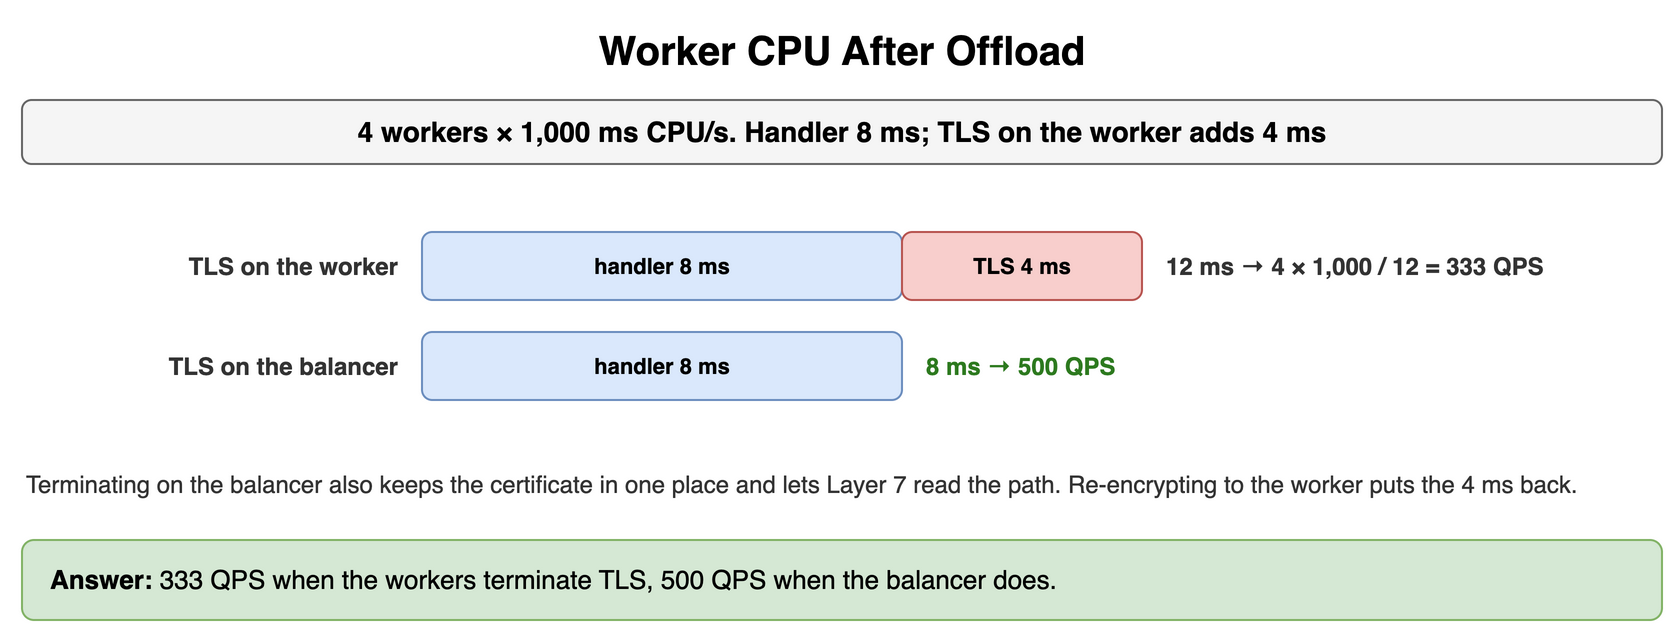

The diagram above was exported from draw.io. Its source (the exported page's mxGraphModel, read from the mxfile embedded in the PNG):
<mxGraphModel dx="900" dy="326" grid="1" gridSize="10" guides="1" tooltips="1" connect="1" arrows="1" fold="1" page="1" pageScale="1" pageWidth="900" pageHeight="326" math="0" shadow="0">
  <root>
    <mxCell id="0" />
    <mxCell id="1" parent="0" />
    <mxCell id="m41" value="Worker CPU After Offload" style="text;html=1;align=center;verticalAlign=middle;whiteSpace=wrap;fontSize=20;fontStyle=1;" vertex="1" parent="1">
      <mxGeometry x="40" y="10" width="820" height="30" as="geometry" />
    </mxCell>
    <mxCell id="m42" value="4 workers × 1,000 ms CPU/s. Handler 8 ms; TLS on the worker adds 4 ms" style="rounded=1;whiteSpace=wrap;html=1;fillColor=#f5f5f5;strokeColor=#666666;fontStyle=1;fontSize=14;" vertex="1" parent="1">
      <mxGeometry x="40" y="50" width="820" height="32" as="geometry" />
    </mxCell>
    <mxCell id="m43" value="TLS on the worker" style="text;html=1;whiteSpace=wrap;fontSize=11;align=right;verticalAlign=middle;fontSize=12;fontColor=#333333;fontStyle=1;" vertex="1" parent="1">
      <mxGeometry x="40" y="116" width="190" height="34" as="geometry" />
    </mxCell>
    <mxCell id="m44" value="handler 8 ms" style="rounded=1;whiteSpace=wrap;html=1;fillColor=#dae8fc;strokeColor=#6c8ebf;fontSize=11;align=center;fontStyle=1;" vertex="1" parent="1">
      <mxGeometry x="240" y="116" width="240" height="34" as="geometry" />
    </mxCell>
    <mxCell id="m45" value="TLS 4 ms" style="rounded=1;whiteSpace=wrap;html=1;fillColor=#f8cecc;strokeColor=#b85450;fontSize=11;align=center;fontStyle=1;" vertex="1" parent="1">
      <mxGeometry x="480" y="116" width="120" height="34" as="geometry" />
    </mxCell>
    <mxCell id="m46" value="12 ms → 4 × 1,000 / 12 = 333 QPS" style="text;html=1;whiteSpace=wrap;fontSize=11;align=left;verticalAlign=middle;fontSize=12;fontColor=#333333;fontStyle=1;" vertex="1" parent="1">
      <mxGeometry x="610" y="116" width="250" height="34" as="geometry" />
    </mxCell>
    <mxCell id="m47" value="TLS on the balancer" style="text;html=1;whiteSpace=wrap;fontSize=11;align=right;verticalAlign=middle;fontSize=12;fontColor=#333333;fontStyle=1;" vertex="1" parent="1">
      <mxGeometry x="40" y="166" width="190" height="34" as="geometry" />
    </mxCell>
    <mxCell id="m48" value="handler 8 ms" style="rounded=1;whiteSpace=wrap;html=1;fillColor=#dae8fc;strokeColor=#6c8ebf;fontSize=11;align=center;fontStyle=1;" vertex="1" parent="1">
      <mxGeometry x="240" y="166" width="240" height="34" as="geometry" />
    </mxCell>
    <mxCell id="m49" value="8 ms → 500 QPS" style="text;html=1;whiteSpace=wrap;fontSize=11;align=left;verticalAlign=middle;fontSize=12;fontColor=#2d7a1f;fontStyle=1;" vertex="1" parent="1">
      <mxGeometry x="490" y="166" width="250" height="34" as="geometry" />
    </mxCell>
    <mxCell id="m410" value="Terminating on the balancer also keeps the certificate in one place and lets Layer 7 read the path. Re-encrypting to the worker puts the 4 ms back." style="text;html=1;whiteSpace=wrap;fontSize=11;align=left;verticalAlign=middle;fontSize=12;fontColor=#333333;" vertex="1" parent="1">
      <mxGeometry x="40" y="224" width="820" height="36" as="geometry" />
    </mxCell>
    <mxCell id="m411" value="&lt;b&gt;Answer:&lt;/b&gt; 333 QPS when the workers terminate TLS, 500 QPS when the balancer does." style="rounded=1;whiteSpace=wrap;html=1;fillColor=#d5e8d4;strokeColor=#82b366;fontSize=13;align=left;spacingLeft=12;" vertex="1" parent="1">
      <mxGeometry x="40" y="270" width="820" height="40" as="geometry" />
    </mxCell>
  </root>
</mxGraphModel>